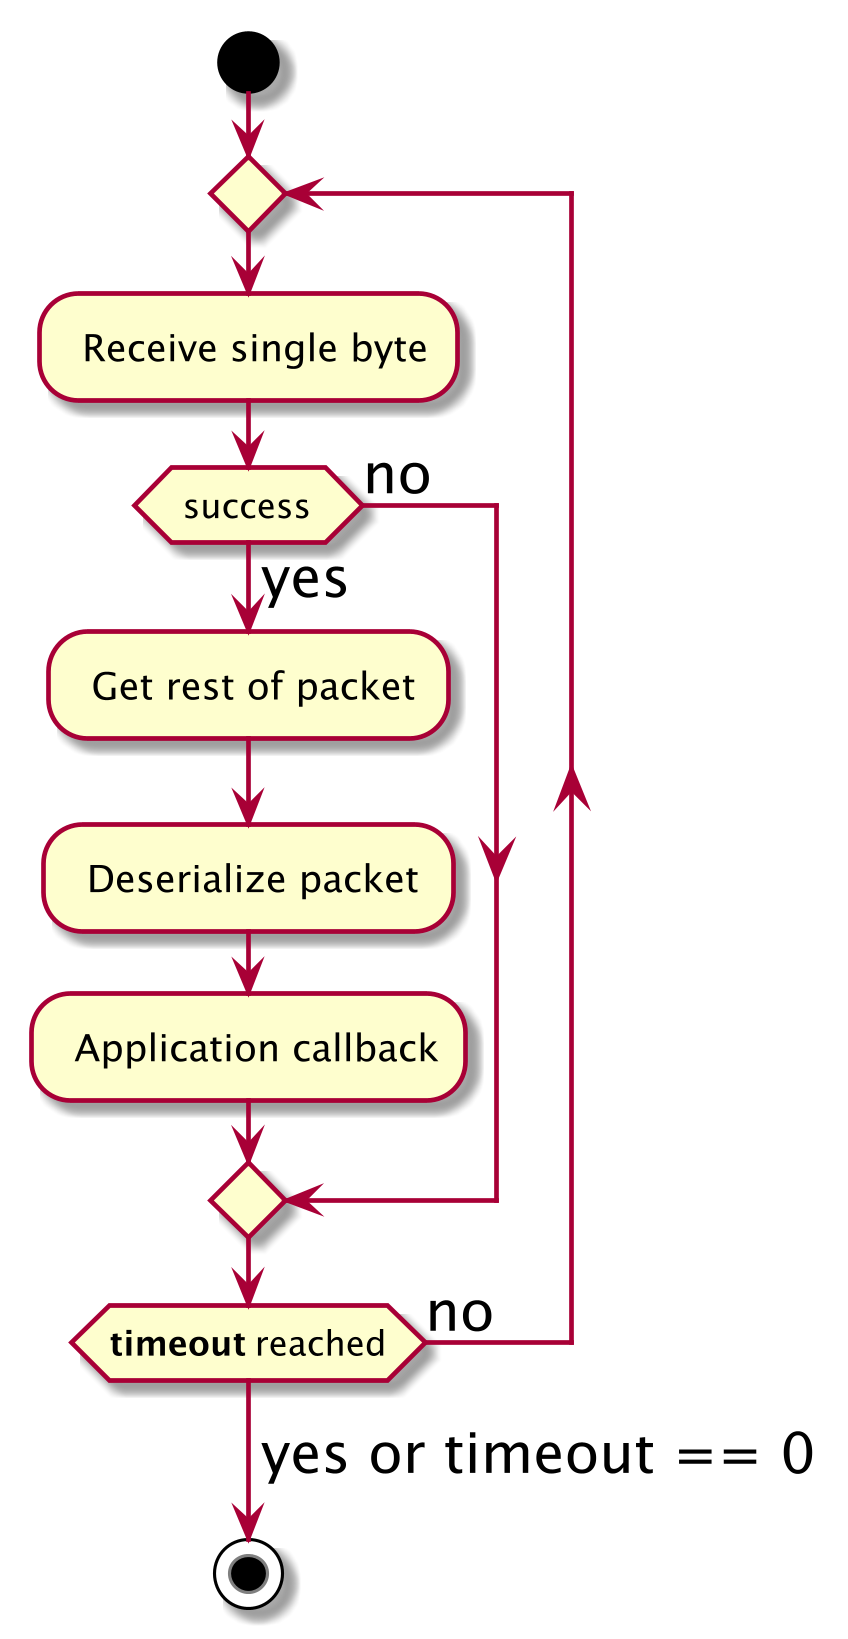

The diagram above was rendered by PlantUML. Its source (embedded in the PNG):
@startuml
skinparam dpi 300
skinparam ArrowFontSize 18

start

repeat
	: Receive single byte;
    if( success ) then (yes)
     	: Get rest of packet;
    	: Deserialize packet;
        : Application callback;
    else (no)
    endif

repeat while (**timeout** reached) is (no)
-> yes or timeout == 0;

stop

@enduml